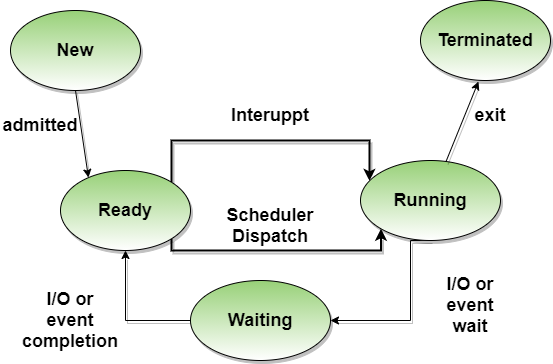

The diagram above was exported from draw.io. Its source (the exported page's mxGraphModel, read from the mxfile embedded in the PNG):
<mxGraphModel dx="868" dy="425" grid="1" gridSize="10" guides="1" tooltips="1" connect="1" arrows="1" fold="1" page="1" pageScale="1" pageWidth="850" pageHeight="1100" math="0" shadow="0">
  <root>
    <mxCell id="0" />
    <mxCell id="1" parent="0" />
    <mxCell id="gjB5zaII4oyFLc6ktJGL-1" value="New" style="ellipse;whiteSpace=wrap;html=1;fontSize=18;fontStyle=1;fillColor=#97D077;shadow=1;gradientColor=#ffffff;" vertex="1" parent="1">
      <mxGeometry x="130" y="10" width="130" height="80" as="geometry" />
    </mxCell>
    <mxCell id="gjB5zaII4oyFLc6ktJGL-15" style="edgeStyle=orthogonalEdgeStyle;rounded=0;orthogonalLoop=1;jettySize=auto;html=1;exitX=1;exitY=0;exitDx=0;exitDy=0;fontSize=18;strokeWidth=2;shadow=1;" edge="1" parent="1" source="gjB5zaII4oyFLc6ktJGL-2" target="gjB5zaII4oyFLc6ktJGL-4">
      <mxGeometry relative="1" as="geometry">
        <mxPoint x="489" y="170" as="targetPoint" />
        <Array as="points">
          <mxPoint x="291" y="140" />
          <mxPoint x="489" y="140" />
        </Array>
      </mxGeometry>
    </mxCell>
    <mxCell id="gjB5zaII4oyFLc6ktJGL-16" style="edgeStyle=orthogonalEdgeStyle;rounded=0;orthogonalLoop=1;jettySize=auto;html=1;exitX=1;exitY=1;exitDx=0;exitDy=0;strokeWidth=2;fontSize=18;entryX=0;entryY=1;entryDx=0;entryDy=0;shadow=1;" edge="1" parent="1" source="gjB5zaII4oyFLc6ktJGL-2" target="gjB5zaII4oyFLc6ktJGL-4">
      <mxGeometry relative="1" as="geometry">
        <Array as="points">
          <mxPoint x="291" y="250" />
          <mxPoint x="501" y="250" />
        </Array>
      </mxGeometry>
    </mxCell>
    <mxCell id="gjB5zaII4oyFLc6ktJGL-2" value="Ready" style="ellipse;whiteSpace=wrap;html=1;fontSize=18;fontStyle=1;fillColor=#97D077;shadow=1;gradientColor=#ffffff;" vertex="1" parent="1">
      <mxGeometry x="180" y="170" width="130" height="80" as="geometry" />
    </mxCell>
    <mxCell id="gjB5zaII4oyFLc6ktJGL-9" style="edgeStyle=orthogonalEdgeStyle;rounded=0;orthogonalLoop=1;jettySize=auto;html=1;exitX=0;exitY=0.5;exitDx=0;exitDy=0;entryX=0.5;entryY=1;entryDx=0;entryDy=0;fontSize=18;fontStyle=1;shadow=1;" edge="1" parent="1" source="gjB5zaII4oyFLc6ktJGL-3" target="gjB5zaII4oyFLc6ktJGL-2">
      <mxGeometry relative="1" as="geometry" />
    </mxCell>
    <mxCell id="gjB5zaII4oyFLc6ktJGL-3" value="Waiting" style="ellipse;whiteSpace=wrap;html=1;fontSize=18;fontStyle=1;fillColor=#97D077;shadow=1;gradientColor=#ffffff;" vertex="1" parent="1">
      <mxGeometry x="310" y="280" width="140" height="80" as="geometry" />
    </mxCell>
    <mxCell id="gjB5zaII4oyFLc6ktJGL-12" style="edgeStyle=orthogonalEdgeStyle;rounded=0;orthogonalLoop=1;jettySize=auto;html=1;exitX=0.5;exitY=1;exitDx=0;exitDy=0;entryX=1;entryY=0.5;entryDx=0;entryDy=0;fontSize=18;fontStyle=1;shadow=1;" edge="1" parent="1" source="gjB5zaII4oyFLc6ktJGL-4" target="gjB5zaII4oyFLc6ktJGL-3">
      <mxGeometry relative="1" as="geometry">
        <Array as="points">
          <mxPoint x="530" y="240" />
          <mxPoint x="530" y="320" />
        </Array>
      </mxGeometry>
    </mxCell>
    <mxCell id="gjB5zaII4oyFLc6ktJGL-4" value="Running" style="ellipse;whiteSpace=wrap;html=1;fontSize=18;fontStyle=1;fillColor=#97D077;shadow=1;gradientColor=#ffffff;" vertex="1" parent="1">
      <mxGeometry x="480" y="160" width="140" height="80" as="geometry" />
    </mxCell>
    <mxCell id="gjB5zaII4oyFLc6ktJGL-5" value="Terminated" style="ellipse;whiteSpace=wrap;html=1;fontSize=18;fontStyle=1;fillColor=#97D077;shadow=1;gradientColor=#ffffff;" vertex="1" parent="1">
      <mxGeometry x="540" width="130" height="80" as="geometry" />
    </mxCell>
    <mxCell id="gjB5zaII4oyFLc6ktJGL-6" value="" style="endArrow=classic;html=1;exitX=0.5;exitY=1;exitDx=0;exitDy=0;entryX=0.215;entryY=0.088;entryDx=0;entryDy=0;entryPerimeter=0;fontSize=18;fontStyle=1;shadow=1;" edge="1" parent="1" source="gjB5zaII4oyFLc6ktJGL-1" target="gjB5zaII4oyFLc6ktJGL-2">
      <mxGeometry width="50" height="50" relative="1" as="geometry">
        <mxPoint x="190" y="180" as="sourcePoint" />
        <mxPoint x="240" y="130" as="targetPoint" />
      </mxGeometry>
    </mxCell>
    <mxCell id="gjB5zaII4oyFLc6ktJGL-7" value="admitted" style="text;html=1;strokeColor=none;fillColor=none;align=center;verticalAlign=middle;whiteSpace=wrap;rounded=0;fontSize=18;fontStyle=1;shadow=1;" vertex="1" parent="1">
      <mxGeometry x="120" y="100" width="80" height="50" as="geometry" />
    </mxCell>
    <mxCell id="gjB5zaII4oyFLc6ktJGL-13" value="" style="endArrow=classic;html=1;entryX=0.446;entryY=1.013;entryDx=0;entryDy=0;entryPerimeter=0;fontSize=18;fontStyle=1;shadow=1;" edge="1" parent="1" source="gjB5zaII4oyFLc6ktJGL-4" target="gjB5zaII4oyFLc6ktJGL-5">
      <mxGeometry width="50" height="50" relative="1" as="geometry">
        <mxPoint x="530" y="140" as="sourcePoint" />
        <mxPoint x="580" y="90" as="targetPoint" />
      </mxGeometry>
    </mxCell>
    <mxCell id="gjB5zaII4oyFLc6ktJGL-17" value="Interuppt" style="text;html=1;strokeColor=none;fillColor=none;align=center;verticalAlign=middle;whiteSpace=wrap;rounded=0;fontSize=18;fontStyle=1;shadow=1;" vertex="1" parent="1">
      <mxGeometry x="350" y="90" width="80" height="50" as="geometry" />
    </mxCell>
    <mxCell id="gjB5zaII4oyFLc6ktJGL-18" value="Scheduler Dispatch" style="text;html=1;strokeColor=none;fillColor=none;align=center;verticalAlign=middle;whiteSpace=wrap;rounded=0;fontSize=18;fontStyle=1;shadow=1;" vertex="1" parent="1">
      <mxGeometry x="350" y="200" width="80" height="50" as="geometry" />
    </mxCell>
    <mxCell id="gjB5zaII4oyFLc6ktJGL-19" value="exit" style="text;html=1;strokeColor=none;fillColor=none;align=center;verticalAlign=middle;whiteSpace=wrap;rounded=0;fontSize=18;fontStyle=1;shadow=1;" vertex="1" parent="1">
      <mxGeometry x="570" y="90" width="80" height="50" as="geometry" />
    </mxCell>
    <mxCell id="gjB5zaII4oyFLc6ktJGL-20" value="I/O or event completion" style="text;html=1;strokeColor=none;fillColor=none;align=center;verticalAlign=middle;whiteSpace=wrap;rounded=0;fontSize=18;fontStyle=1;shadow=1;" vertex="1" parent="1">
      <mxGeometry x="150" y="295" width="80" height="50" as="geometry" />
    </mxCell>
    <mxCell id="gjB5zaII4oyFLc6ktJGL-21" value="I/O or event wait" style="text;html=1;strokeColor=none;fillColor=none;align=center;verticalAlign=middle;whiteSpace=wrap;rounded=0;fontSize=18;fontStyle=1;shadow=1;" vertex="1" parent="1">
      <mxGeometry x="550" y="280" width="80" height="50" as="geometry" />
    </mxCell>
  </root>
</mxGraphModel>